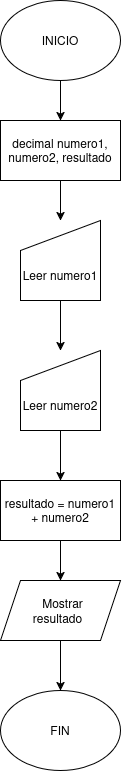

The diagram above was exported from draw.io. Its source (the exported page's mxGraphModel, read from the mxfile embedded in the PNG):
<mxGraphModel dx="1348" dy="795" grid="1" gridSize="10" guides="1" tooltips="1" connect="1" arrows="1" fold="1" page="1" pageScale="1" pageWidth="827" pageHeight="1169" math="0" shadow="0">
  <root>
    <mxCell id="0" />
    <mxCell id="1" parent="0" />
    <mxCell id="8hiBO5A9DHOStWAaOTM4-8" edge="1" parent="1" source="8hiBO5A9DHOStWAaOTM4-1" style="edgeStyle=orthogonalEdgeStyle;rounded=0;orthogonalLoop=1;jettySize=auto;html=1;" target="8hiBO5A9DHOStWAaOTM4-3" value="">
      <mxGeometry relative="1" as="geometry" />
    </mxCell>
    <mxCell id="8hiBO5A9DHOStWAaOTM4-1" parent="1" style="ellipse;whiteSpace=wrap;html=1;shapeInside=1;" value="INICIO" vertex="1">
      <mxGeometry height="80" width="120" x="340" y="20" as="geometry" />
    </mxCell>
    <mxCell id="8hiBO5A9DHOStWAaOTM4-2" parent="1" style="ellipse;whiteSpace=wrap;html=1;shapeInside=1;" value="FIN" vertex="1">
      <mxGeometry height="80" width="120" x="340" y="710" as="geometry" />
    </mxCell>
    <mxCell id="8hiBO5A9DHOStWAaOTM4-9" edge="1" parent="1" source="8hiBO5A9DHOStWAaOTM4-3" style="edgeStyle=orthogonalEdgeStyle;rounded=0;orthogonalLoop=1;jettySize=auto;html=1;" target="8hiBO5A9DHOStWAaOTM4-4" value="">
      <mxGeometry relative="1" as="geometry" />
    </mxCell>
    <mxCell id="8hiBO5A9DHOStWAaOTM4-3" parent="1" style="rounded=0;whiteSpace=wrap;html=1;" value="decimal numero1, numero2, resultado" vertex="1">
      <mxGeometry height="60" width="120" x="340" y="140" as="geometry" />
    </mxCell>
    <mxCell id="8hiBO5A9DHOStWAaOTM4-10" edge="1" parent="1" source="8hiBO5A9DHOStWAaOTM4-4" style="edgeStyle=orthogonalEdgeStyle;rounded=0;orthogonalLoop=1;jettySize=auto;html=1;" target="8hiBO5A9DHOStWAaOTM4-5" value="">
      <mxGeometry relative="1" as="geometry" />
    </mxCell>
    <mxCell id="8hiBO5A9DHOStWAaOTM4-4" parent="1" style="shape=manualInput;boundedLbl=1;whiteSpace=wrap;html=1;" value="Leer numero1" vertex="1">
      <mxGeometry height="80" width="80" x="360" y="240" as="geometry" />
    </mxCell>
    <mxCell id="8hiBO5A9DHOStWAaOTM4-11" edge="1" parent="1" source="8hiBO5A9DHOStWAaOTM4-5" style="edgeStyle=orthogonalEdgeStyle;rounded=0;orthogonalLoop=1;jettySize=auto;html=1;" target="8hiBO5A9DHOStWAaOTM4-7" value="">
      <mxGeometry relative="1" as="geometry" />
    </mxCell>
    <mxCell id="8hiBO5A9DHOStWAaOTM4-5" parent="1" style="shape=manualInput;boundedLbl=1;whiteSpace=wrap;html=1;" value="Leer numero2" vertex="1">
      <mxGeometry height="80" width="80" x="360" y="370" as="geometry" />
    </mxCell>
    <mxCell id="8hiBO5A9DHOStWAaOTM4-13" edge="1" parent="1" source="8hiBO5A9DHOStWAaOTM4-6" style="edgeStyle=orthogonalEdgeStyle;rounded=0;orthogonalLoop=1;jettySize=auto;html=1;" target="8hiBO5A9DHOStWAaOTM4-2" value="">
      <mxGeometry relative="1" as="geometry" />
    </mxCell>
    <mxCell id="8hiBO5A9DHOStWAaOTM4-6" parent="1" style="shape=parallelogram;perimeter=parallelogramPerimeter;whiteSpace=wrap;html=1;shapeInside=1;fixedSize=1;" value="Mostrar resultado" vertex="1">
      <mxGeometry height="60" width="120" x="340" y="600" as="geometry" />
    </mxCell>
    <mxCell id="8hiBO5A9DHOStWAaOTM4-12" edge="1" parent="1" source="8hiBO5A9DHOStWAaOTM4-7" style="edgeStyle=orthogonalEdgeStyle;rounded=0;orthogonalLoop=1;jettySize=auto;html=1;" target="8hiBO5A9DHOStWAaOTM4-6" value="">
      <mxGeometry relative="1" as="geometry" />
    </mxCell>
    <mxCell id="8hiBO5A9DHOStWAaOTM4-7" parent="1" style="rounded=0;whiteSpace=wrap;html=1;" value="resultado = numero1 + numero2" vertex="1">
      <mxGeometry height="60" width="120" x="340" y="500" as="geometry" />
    </mxCell>
  </root>
</mxGraphModel>